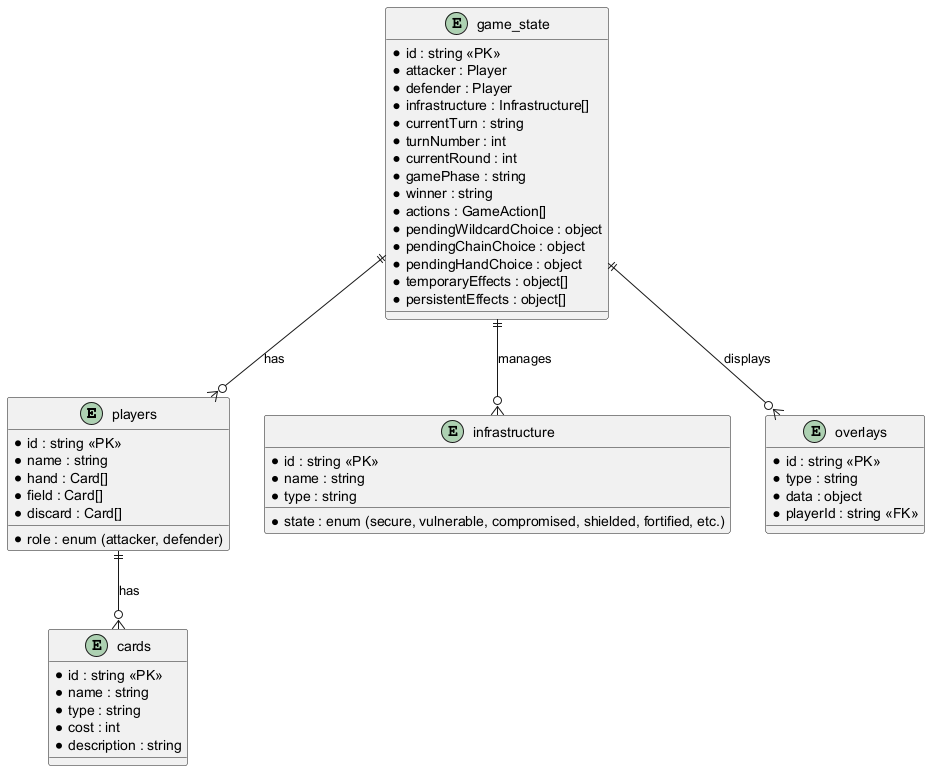

The diagram above was rendered by PlantUML. Its source (embedded in the PNG):
@startuml
' Entity-Relationship Diagram for Game State Visualization (Transaction 4.4)

entity "players" as Player {
  * id : string <<PK>>
  * name : string
  * role : enum (attacker, defender)
  * hand : Card[]
  * field : Card[]
  * discard : Card[]
}

entity "cards" as Card {
  * id : string <<PK>>
  * name : string
  * type : string
  * cost : int
  * description : string
}

entity "infrastructure" as Infrastructure {
  * id : string <<PK>>
  * name : string
  * type : string
  * state : enum (secure, vulnerable, compromised, shielded, fortified, etc.)
}

entity "game_state" as GameState {
  * id : string <<PK>>
  * attacker : Player
  * defender : Player
  * infrastructure : Infrastructure[]
  * currentTurn : string
  * turnNumber : int
  * currentRound : int
  * gamePhase : string
  * winner : string
  * actions : GameAction[]
  * pendingWildcardChoice : object
  * pendingChainChoice : object
  * pendingHandChoice : object
  * temporaryEffects : object[]
  * persistentEffects : object[]
}

entity "overlays" as Overlay {
  * id : string <<PK>>
  * type : string
  * data : object
  * playerId : string <<FK>>
}

GameState ||--o{ Player : has
GameState ||--o{ Infrastructure : manages
GameState ||--o{ Overlay : displays
Player ||--o{ Card : has
@enduml